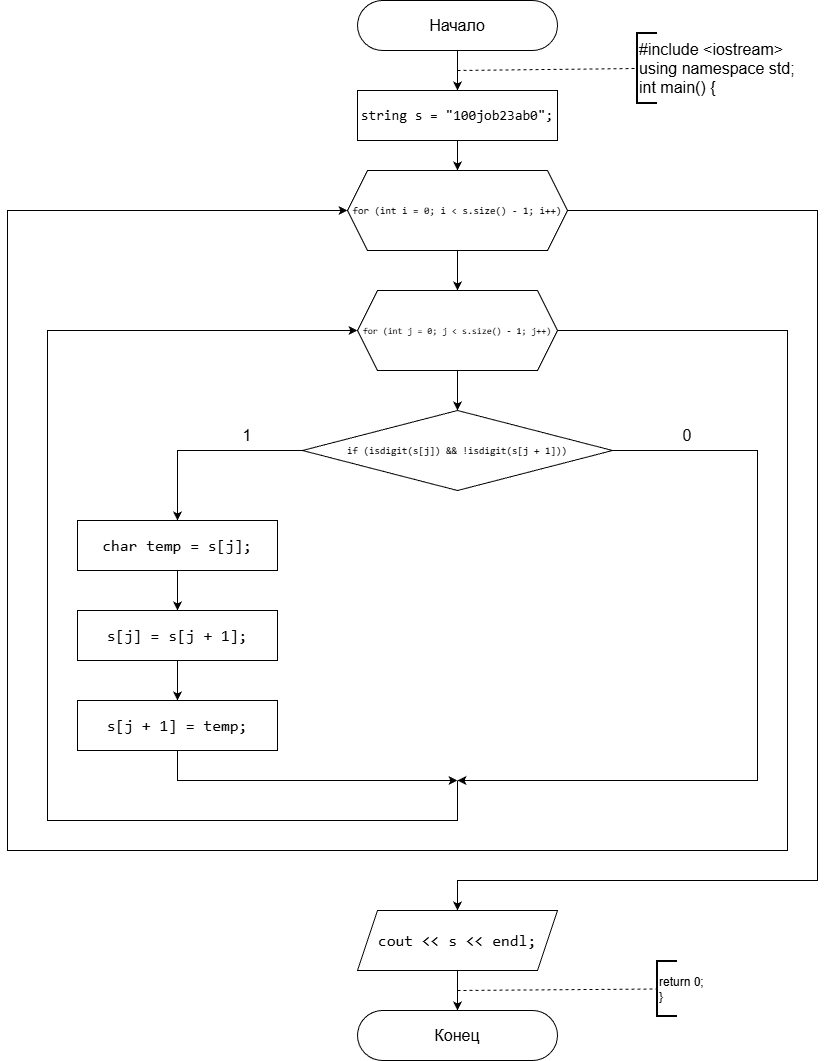

The diagram above was exported from draw.io. Its source (the exported page's mxGraphModel, read from the mxfile embedded in the PNG):
<mxGraphModel dx="1695" dy="468" grid="1" gridSize="10" guides="1" tooltips="1" connect="1" arrows="1" fold="1" page="1" pageScale="1" pageWidth="827" pageHeight="1169" background="#ffffff" math="0" shadow="0">
  <root>
    <mxCell id="0" />
    <mxCell id="1" parent="0" />
    <mxCell id="vIHBZ8icsh_Shc6ZB96n-3" edge="1" parent="1" source="vIHBZ8icsh_Shc6ZB96n-1" style="edgeStyle=orthogonalEdgeStyle;rounded=0;orthogonalLoop=1;jettySize=auto;html=1;" target="vIHBZ8icsh_Shc6ZB96n-2" value="">
      <mxGeometry relative="1" as="geometry" />
    </mxCell>
    <mxCell id="vIHBZ8icsh_Shc6ZB96n-1" parent="1" style="rounded=1;whiteSpace=wrap;html=1;arcSize=50;" value="&lt;font style=&quot;font-size: 16px;&quot;&gt;Начало&lt;/font&gt;" vertex="1">
      <mxGeometry height="50" width="200" x="320" as="geometry" />
    </mxCell>
    <mxCell id="vIHBZ8icsh_Shc6ZB96n-7" edge="1" parent="1" source="vIHBZ8icsh_Shc6ZB96n-2" style="edgeStyle=orthogonalEdgeStyle;rounded=0;orthogonalLoop=1;jettySize=auto;html=1;" target="vIHBZ8icsh_Shc6ZB96n-6" value="">
      <mxGeometry relative="1" as="geometry" />
    </mxCell>
    <mxCell id="vIHBZ8icsh_Shc6ZB96n-2" parent="1" style="rounded=0;whiteSpace=wrap;html=1;fontSize=14;labelBackgroundColor=none;fontColor=default;" value="&lt;div style=&quot;font-family: Consolas, &amp;quot;Courier New&amp;quot;, monospace; line-height: 22px; white-space: pre;&quot;&gt;&lt;span style=&quot;&quot;&gt;string&lt;/span&gt; &lt;span style=&quot;&quot;&gt;s&lt;/span&gt; &lt;span style=&quot;&quot;&gt;=&lt;/span&gt; &lt;span style=&quot;&quot;&gt;&quot;100job23ab0&quot;&lt;/span&gt;;&lt;/div&gt;" vertex="1">
      <mxGeometry height="50" width="200" x="320" y="90" as="geometry" />
    </mxCell>
    <mxCell id="vIHBZ8icsh_Shc6ZB96n-4" edge="1" parent="1" style="endArrow=none;dashed=1;html=1;rounded=0;entryX=0;entryY=0.5;entryDx=0;entryDy=0;entryPerimeter=0;" target="vIHBZ8icsh_Shc6ZB96n-5" value="">
      <mxGeometry height="50" relative="1" width="50" as="geometry">
        <mxPoint x="420" y="70" as="sourcePoint" />
        <mxPoint x="600" y="70" as="targetPoint" />
      </mxGeometry>
    </mxCell>
    <mxCell id="vIHBZ8icsh_Shc6ZB96n-5" parent="1" style="strokeWidth=2;html=1;shape=mxgraph.flowchart.annotation_1;align=left;pointerEvents=1;fontSize=16;" value="&lt;font&gt;#include &amp;lt;iostream&amp;gt;&lt;/font&gt;&lt;div&gt;&lt;font&gt;using namespace std;&lt;/font&gt;&lt;/div&gt;&lt;div&gt;&lt;font&gt;int main() {&lt;/font&gt;&lt;/div&gt;" vertex="1">
      <mxGeometry height="70" width="20" x="600" y="33" as="geometry" />
    </mxCell>
    <mxCell id="vIHBZ8icsh_Shc6ZB96n-9" edge="1" parent="1" source="vIHBZ8icsh_Shc6ZB96n-6" style="edgeStyle=orthogonalEdgeStyle;rounded=0;orthogonalLoop=1;jettySize=auto;html=1;" target="vIHBZ8icsh_Shc6ZB96n-8" value="">
      <mxGeometry relative="1" as="geometry" />
    </mxCell>
    <mxCell id="vIHBZ8icsh_Shc6ZB96n-25" edge="1" parent="1" source="vIHBZ8icsh_Shc6ZB96n-6" style="edgeStyle=orthogonalEdgeStyle;rounded=0;orthogonalLoop=1;jettySize=auto;html=1;exitX=1;exitY=0.5;exitDx=0;exitDy=0;entryX=0.5;entryY=0;entryDx=0;entryDy=0;" target="vIHBZ8icsh_Shc6ZB96n-24">
      <mxGeometry relative="1" as="geometry">
        <Array as="points">
          <mxPoint x="780" y="210" />
          <mxPoint x="780" y="880" />
          <mxPoint x="420" y="880" />
        </Array>
      </mxGeometry>
    </mxCell>
    <mxCell id="vIHBZ8icsh_Shc6ZB96n-6" parent="1" style="shape=hexagon;perimeter=hexagonPerimeter2;whiteSpace=wrap;html=1;fixedSize=1;fontSize=10;labelBackgroundColor=none;fontColor=default;" value="&lt;div style=&quot;font-family: Consolas, &amp;quot;Courier New&amp;quot;, monospace; line-height: 22px; white-space: pre;&quot;&gt;&lt;span style=&quot;&quot;&gt;for&lt;/span&gt; (&lt;span style=&quot;&quot;&gt;int&lt;/span&gt; &lt;span style=&quot;&quot;&gt;i&lt;/span&gt; &lt;span style=&quot;&quot;&gt;=&lt;/span&gt; &lt;span style=&quot;&quot;&gt;0&lt;/span&gt;; &lt;span style=&quot;&quot;&gt;i&lt;/span&gt; &lt;span style=&quot;&quot;&gt;&amp;lt;&lt;/span&gt; &lt;span style=&quot;&quot;&gt;s&lt;/span&gt;.&lt;span style=&quot;&quot;&gt;size&lt;/span&gt;() - 1; &lt;span style=&quot;&quot;&gt;i&lt;/span&gt;&lt;span style=&quot;&quot;&gt;++&lt;/span&gt;)&lt;/div&gt;" vertex="1">
      <mxGeometry height="80" width="220" x="310" y="170" as="geometry" />
    </mxCell>
    <mxCell id="vIHBZ8icsh_Shc6ZB96n-11" edge="1" parent="1" source="vIHBZ8icsh_Shc6ZB96n-8" style="edgeStyle=orthogonalEdgeStyle;rounded=0;orthogonalLoop=1;jettySize=auto;html=1;" target="vIHBZ8icsh_Shc6ZB96n-10" value="">
      <mxGeometry relative="1" as="geometry" />
    </mxCell>
    <mxCell id="vIHBZ8icsh_Shc6ZB96n-23" edge="1" parent="1" source="vIHBZ8icsh_Shc6ZB96n-8" style="edgeStyle=orthogonalEdgeStyle;rounded=0;orthogonalLoop=1;jettySize=auto;html=1;exitX=1;exitY=0.5;exitDx=0;exitDy=0;entryX=0;entryY=0.5;entryDx=0;entryDy=0;" target="vIHBZ8icsh_Shc6ZB96n-6">
      <mxGeometry relative="1" as="geometry">
        <Array as="points">
          <mxPoint x="750" y="330" />
          <mxPoint x="750" y="850" />
          <mxPoint x="-30" y="850" />
          <mxPoint x="-30" y="210" />
        </Array>
      </mxGeometry>
    </mxCell>
    <mxCell id="vIHBZ8icsh_Shc6ZB96n-8" parent="1" style="shape=hexagon;perimeter=hexagonPerimeter2;whiteSpace=wrap;html=1;fixedSize=1;fontSize=9;labelBackgroundColor=none;fontColor=default;" value="&lt;div style=&quot;font-family: Consolas, &amp;quot;Courier New&amp;quot;, monospace; line-height: 22px; white-space: pre;&quot;&gt;&lt;div style=&quot;line-height: 22px;&quot;&gt;&lt;span style=&quot;&quot;&gt;for&lt;/span&gt; (&lt;span style=&quot;&quot;&gt;int&lt;/span&gt; &lt;span style=&quot;&quot;&gt;j&lt;/span&gt; &lt;span style=&quot;&quot;&gt;=&lt;/span&gt; &lt;span style=&quot;&quot;&gt;0&lt;/span&gt;; &lt;span style=&quot;&quot;&gt;j&lt;/span&gt; &lt;span style=&quot;&quot;&gt;&amp;lt;&lt;/span&gt; &lt;span style=&quot;&quot;&gt;s&lt;/span&gt;.&lt;span style=&quot;&quot;&gt;size&lt;/span&gt;() &lt;span style=&quot;&quot;&gt;-&lt;/span&gt; &lt;span style=&quot;&quot;&gt;1&lt;/span&gt;; &lt;span style=&quot;&quot;&gt;j&lt;/span&gt;&lt;span style=&quot;&quot;&gt;++&lt;/span&gt;)&lt;/div&gt;&lt;/div&gt;" vertex="1">
      <mxGeometry height="80" width="200" x="320" y="290" as="geometry" />
    </mxCell>
    <mxCell id="vIHBZ8icsh_Shc6ZB96n-17" edge="1" parent="1" source="vIHBZ8icsh_Shc6ZB96n-10" style="edgeStyle=orthogonalEdgeStyle;rounded=0;orthogonalLoop=1;jettySize=auto;html=1;exitX=0;exitY=0.5;exitDx=0;exitDy=0;entryX=0.5;entryY=0;entryDx=0;entryDy=0;" target="vIHBZ8icsh_Shc6ZB96n-12">
      <mxGeometry relative="1" as="geometry" />
    </mxCell>
    <mxCell id="vIHBZ8icsh_Shc6ZB96n-18" edge="1" parent="1" source="vIHBZ8icsh_Shc6ZB96n-10" style="edgeStyle=orthogonalEdgeStyle;rounded=0;orthogonalLoop=1;jettySize=auto;html=1;exitX=1;exitY=0.5;exitDx=0;exitDy=0;">
      <mxGeometry relative="1" as="geometry">
        <Array as="points">
          <mxPoint x="720" y="450" />
          <mxPoint x="720" y="780" />
        </Array>
        <mxPoint x="420" y="780" as="targetPoint" />
      </mxGeometry>
    </mxCell>
    <mxCell id="vIHBZ8icsh_Shc6ZB96n-10" parent="1" style="rhombus;whiteSpace=wrap;html=1;fontSize=10;labelBackgroundColor=none;fontColor=default;" value="&lt;div style=&quot;font-family: Consolas, &amp;quot;Courier New&amp;quot;, monospace; line-height: 22px; white-space: pre;&quot;&gt;&lt;span style=&quot;&quot;&gt;if&lt;/span&gt; (&lt;span style=&quot;&quot;&gt;isdigit&lt;/span&gt;(&lt;span style=&quot;&quot;&gt;s&lt;/span&gt;&lt;span style=&quot;&quot;&gt;[&lt;/span&gt;&lt;span style=&quot;&quot;&gt;j&lt;/span&gt;&lt;span style=&quot;&quot;&gt;]&lt;/span&gt;) &lt;span style=&quot;&quot;&gt;&amp;amp;&amp;amp;&lt;/span&gt; &lt;span style=&quot;&quot;&gt;!&lt;/span&gt;&lt;span style=&quot;&quot;&gt;isdigit&lt;/span&gt;(&lt;span style=&quot;&quot;&gt;s&lt;/span&gt;&lt;span style=&quot;&quot;&gt;[&lt;/span&gt;&lt;span style=&quot;&quot;&gt;j&lt;/span&gt; &lt;span style=&quot;&quot;&gt;+&lt;/span&gt; &lt;span style=&quot;&quot;&gt;1&lt;/span&gt;&lt;span style=&quot;&quot;&gt;]&lt;/span&gt;))&lt;/div&gt;" vertex="1">
      <mxGeometry height="80" width="310" x="265" y="410" as="geometry" />
    </mxCell>
    <mxCell id="vIHBZ8icsh_Shc6ZB96n-15" edge="1" parent="1" source="vIHBZ8icsh_Shc6ZB96n-12" style="edgeStyle=orthogonalEdgeStyle;rounded=0;orthogonalLoop=1;jettySize=auto;html=1;" target="vIHBZ8icsh_Shc6ZB96n-13" value="">
      <mxGeometry relative="1" as="geometry" />
    </mxCell>
    <mxCell id="vIHBZ8icsh_Shc6ZB96n-12" parent="1" style="rounded=0;whiteSpace=wrap;html=1;fontSize=14;labelBackgroundColor=none;fontColor=default;" value="&lt;div style=&quot;font-family: Consolas, &amp;quot;Courier New&amp;quot;, monospace; line-height: 22px; white-space: pre;&quot;&gt;&lt;div style=&quot;font-size: 16px; line-height: 22px;&quot;&gt;&lt;span style=&quot;&quot;&gt;char&lt;/span&gt; &lt;span style=&quot;&quot;&gt;temp&lt;/span&gt; &lt;span style=&quot;&quot;&gt;=&lt;/span&gt; &lt;span style=&quot;&quot;&gt;s&lt;/span&gt;&lt;span style=&quot;&quot;&gt;[&lt;/span&gt;&lt;span style=&quot;&quot;&gt;j&lt;/span&gt;&lt;span style=&quot;&quot;&gt;]&lt;/span&gt;;&lt;/div&gt;&lt;/div&gt;" vertex="1">
      <mxGeometry height="50" width="200" x="40" y="520" as="geometry" />
    </mxCell>
    <mxCell id="vIHBZ8icsh_Shc6ZB96n-16" edge="1" parent="1" source="vIHBZ8icsh_Shc6ZB96n-13" style="edgeStyle=orthogonalEdgeStyle;rounded=0;orthogonalLoop=1;jettySize=auto;html=1;" target="vIHBZ8icsh_Shc6ZB96n-14" value="">
      <mxGeometry relative="1" as="geometry" />
    </mxCell>
    <mxCell id="vIHBZ8icsh_Shc6ZB96n-13" parent="1" style="rounded=0;whiteSpace=wrap;html=1;fontSize=14;labelBackgroundColor=none;fontColor=default;" value="&lt;div style=&quot;font-family: Consolas, &amp;quot;Courier New&amp;quot;, monospace; line-height: 22px; white-space: pre;&quot;&gt;&lt;div style=&quot;font-size: 16px; line-height: 22px;&quot;&gt;&lt;span style=&quot;&quot;&gt;s&lt;/span&gt;&lt;span style=&quot;&quot;&gt;[&lt;/span&gt;&lt;span style=&quot;&quot;&gt;j&lt;/span&gt;&lt;span style=&quot;&quot;&gt;]&lt;/span&gt; &lt;span style=&quot;&quot;&gt;=&lt;/span&gt; &lt;span style=&quot;&quot;&gt;s&lt;/span&gt;&lt;span style=&quot;&quot;&gt;[&lt;/span&gt;&lt;span style=&quot;&quot;&gt;j&lt;/span&gt; &lt;span style=&quot;&quot;&gt;+&lt;/span&gt; &lt;span style=&quot;&quot;&gt;1&lt;/span&gt;&lt;span style=&quot;&quot;&gt;]&lt;/span&gt;;&lt;/div&gt;&lt;/div&gt;" vertex="1">
      <mxGeometry height="50" width="200" x="40" y="610" as="geometry" />
    </mxCell>
    <mxCell id="vIHBZ8icsh_Shc6ZB96n-19" edge="1" parent="1" source="vIHBZ8icsh_Shc6ZB96n-14" style="edgeStyle=orthogonalEdgeStyle;rounded=0;orthogonalLoop=1;jettySize=auto;html=1;exitX=0.5;exitY=1;exitDx=0;exitDy=0;">
      <mxGeometry relative="1" as="geometry">
        <Array as="points">
          <mxPoint x="140" y="780" />
        </Array>
        <mxPoint x="420" y="780" as="targetPoint" />
      </mxGeometry>
    </mxCell>
    <mxCell id="vIHBZ8icsh_Shc6ZB96n-14" parent="1" style="rounded=0;whiteSpace=wrap;html=1;fontSize=14;labelBackgroundColor=none;fontColor=default;" value="&lt;div style=&quot;font-family: Consolas, &amp;quot;Courier New&amp;quot;, monospace; line-height: 22px; white-space: pre;&quot;&gt;&lt;div style=&quot;font-size: 16px; line-height: 22px;&quot;&gt;&lt;span style=&quot;&quot;&gt;s&lt;/span&gt;&lt;span style=&quot;&quot;&gt;[&lt;/span&gt;&lt;span style=&quot;&quot;&gt;j&lt;/span&gt; &lt;span style=&quot;&quot;&gt;+&lt;/span&gt; &lt;span style=&quot;&quot;&gt;1&lt;/span&gt;&lt;span style=&quot;&quot;&gt;]&lt;/span&gt; &lt;span style=&quot;&quot;&gt;=&lt;/span&gt; &lt;span style=&quot;&quot;&gt;temp&lt;/span&gt;;&lt;/div&gt;&lt;/div&gt;" vertex="1">
      <mxGeometry height="50" width="200" x="40" y="700" as="geometry" />
    </mxCell>
    <mxCell id="vIHBZ8icsh_Shc6ZB96n-20" parent="1" style="text;html=1;whiteSpace=wrap;strokeColor=none;fillColor=none;align=center;verticalAlign=middle;rounded=0;fontSize=16;" value="1" vertex="1">
      <mxGeometry height="30" width="60" x="180" y="420" as="geometry" />
    </mxCell>
    <mxCell id="vIHBZ8icsh_Shc6ZB96n-21" parent="1" style="text;html=1;whiteSpace=wrap;strokeColor=none;fillColor=none;align=center;verticalAlign=middle;rounded=0;fontSize=16;" value="0" vertex="1">
      <mxGeometry height="30" width="60" x="620" y="420" as="geometry" />
    </mxCell>
    <mxCell id="vIHBZ8icsh_Shc6ZB96n-22" edge="1" parent="1" style="endArrow=classic;html=1;rounded=0;entryX=0;entryY=0.5;entryDx=0;entryDy=0;" target="vIHBZ8icsh_Shc6ZB96n-8" value="">
      <mxGeometry height="50" relative="1" width="50" as="geometry">
        <Array as="points">
          <mxPoint x="420" y="820" />
          <mxPoint x="10" y="820" />
          <mxPoint x="10" y="330" />
        </Array>
        <mxPoint x="420" y="780" as="sourcePoint" />
        <mxPoint x="490" y="620" as="targetPoint" />
      </mxGeometry>
    </mxCell>
    <mxCell id="vIHBZ8icsh_Shc6ZB96n-27" edge="1" parent="1" source="vIHBZ8icsh_Shc6ZB96n-24" style="edgeStyle=orthogonalEdgeStyle;rounded=0;orthogonalLoop=1;jettySize=auto;html=1;" target="vIHBZ8icsh_Shc6ZB96n-26" value="">
      <mxGeometry relative="1" as="geometry" />
    </mxCell>
    <mxCell id="vIHBZ8icsh_Shc6ZB96n-24" parent="1" style="shape=parallelogram;perimeter=parallelogramPerimeter;whiteSpace=wrap;html=1;fixedSize=1;labelBackgroundColor=none;fontColor=default;" value="&lt;div style=&quot;font-family: Consolas, &amp;quot;Courier New&amp;quot;, monospace; font-size: 16px; line-height: 22px; white-space: pre;&quot;&gt;&lt;span style=&quot;&quot;&gt;cout&lt;/span&gt; &lt;span style=&quot;&quot;&gt;&amp;lt;&amp;lt;&lt;/span&gt; &lt;span style=&quot;&quot;&gt;s&lt;/span&gt; &lt;span style=&quot;&quot;&gt;&amp;lt;&amp;lt;&lt;/span&gt; &lt;span style=&quot;&quot;&gt;endl&lt;/span&gt;;&lt;/div&gt;" vertex="1">
      <mxGeometry height="60" width="200" x="320" y="910" as="geometry" />
    </mxCell>
    <mxCell id="vIHBZ8icsh_Shc6ZB96n-26" parent="1" style="rounded=1;whiteSpace=wrap;html=1;arcSize=50;" value="&lt;font style=&quot;font-size: 16px;&quot;&gt;Конец&lt;/font&gt;" vertex="1">
      <mxGeometry height="50" width="200" x="320" y="1010" as="geometry" />
    </mxCell>
    <mxCell id="vIHBZ8icsh_Shc6ZB96n-28" edge="1" parent="1" style="endArrow=none;dashed=1;html=1;rounded=0;entryX=0;entryY=0.5;entryDx=0;entryDy=0;entryPerimeter=0;" target="vIHBZ8icsh_Shc6ZB96n-29" value="">
      <mxGeometry height="50" relative="1" width="50" as="geometry">
        <mxPoint x="420" y="990" as="sourcePoint" />
        <mxPoint x="620" y="990" as="targetPoint" />
      </mxGeometry>
    </mxCell>
    <mxCell id="vIHBZ8icsh_Shc6ZB96n-29" parent="1" style="strokeWidth=2;html=1;shape=mxgraph.flowchart.annotation_1;align=left;pointerEvents=1;" value="return 0;&lt;div&gt;}&lt;/div&gt;" vertex="1">
      <mxGeometry height="55" width="20" x="620" y="961" as="geometry" />
    </mxCell>
  </root>
</mxGraphModel>